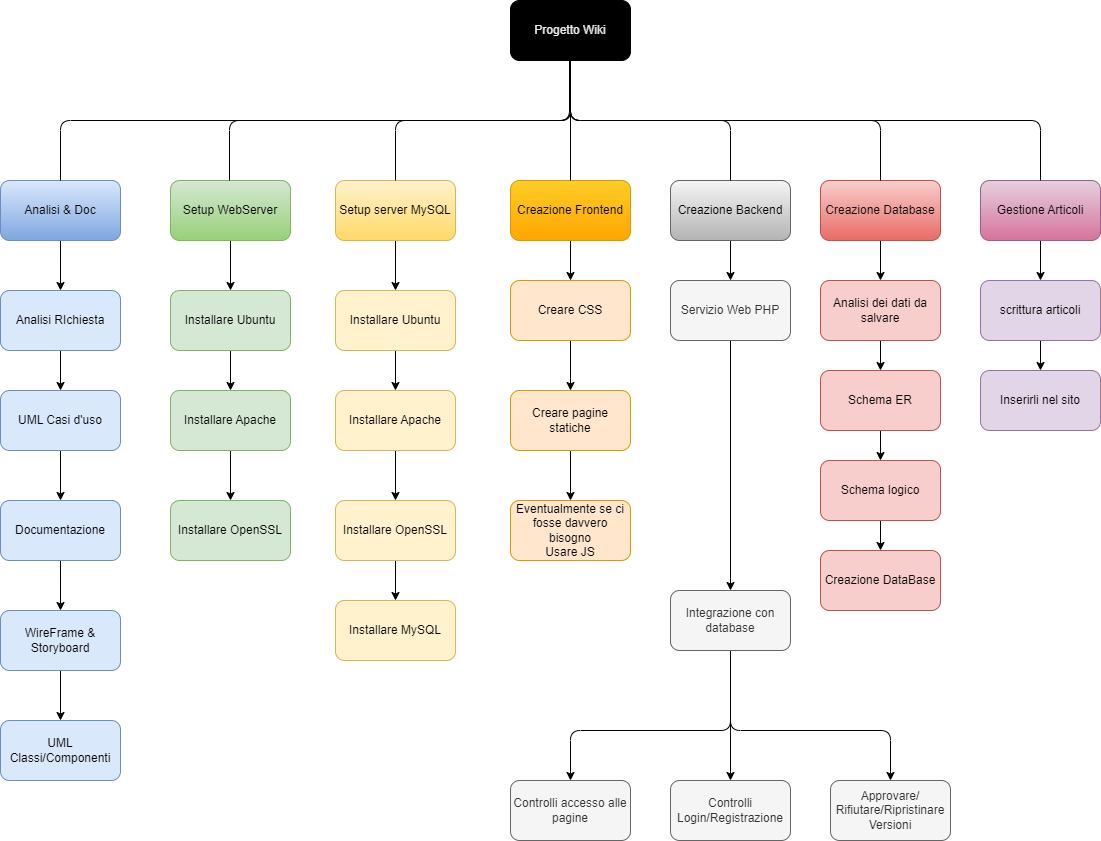

The diagram above was exported from draw.io. Its source (the exported page's mxGraphModel, read from the mxfile embedded in the PNG):
<mxGraphModel dx="933" dy="704" grid="1" gridSize="10" guides="1" tooltips="1" connect="1" arrows="1" fold="1" page="1" pageScale="1" pageWidth="850" pageHeight="1100" math="0" shadow="0">
  <root>
    <mxCell id="0" />
    <mxCell id="1" parent="0" />
    <mxCell id="2" value="Progetto Wiki" style="rounded=1;whiteSpace=wrap;html=1;fillColor=#000000;fontColor=#EAEAEA;" parent="1" vertex="1">
      <mxGeometry x="790" y="50" width="120" height="60" as="geometry" />
    </mxCell>
    <mxCell id="Q9y1Sk_SfGKJlz_eW2y1-17" style="edgeStyle=none;html=1;exitX=0.5;exitY=1;exitDx=0;exitDy=0;entryX=0.5;entryY=0;entryDx=0;entryDy=0;" parent="1" source="3" target="Q9y1Sk_SfGKJlz_eW2y1-16" edge="1">
      <mxGeometry relative="1" as="geometry" />
    </mxCell>
    <mxCell id="3" value="Analisi &amp;amp; Doc" style="rounded=1;whiteSpace=wrap;html=1;fillColor=#dae8fc;strokeColor=#6c8ebf;gradientColor=#7ea6e0;" parent="1" vertex="1">
      <mxGeometry x="280" y="230" width="120" height="60" as="geometry" />
    </mxCell>
    <mxCell id="Q9y1Sk_SfGKJlz_eW2y1-27" style="edgeStyle=none;html=1;exitX=0.5;exitY=1;exitDx=0;exitDy=0;entryX=0.5;entryY=0;entryDx=0;entryDy=0;" parent="1" source="4" target="Q9y1Sk_SfGKJlz_eW2y1-26" edge="1">
      <mxGeometry relative="1" as="geometry" />
    </mxCell>
    <mxCell id="4" value="Setup WebServer" style="rounded=1;whiteSpace=wrap;html=1;fillColor=#d5e8d4;strokeColor=#82b366;gradientColor=#97d077;" parent="1" vertex="1">
      <mxGeometry x="450" y="230" width="120" height="60" as="geometry" />
    </mxCell>
    <mxCell id="Q9y1Sk_SfGKJlz_eW2y1-37" style="edgeStyle=none;html=1;exitX=0.5;exitY=1;exitDx=0;exitDy=0;entryX=0.5;entryY=0;entryDx=0;entryDy=0;" parent="1" source="5" target="Q9y1Sk_SfGKJlz_eW2y1-33" edge="1">
      <mxGeometry relative="1" as="geometry" />
    </mxCell>
    <mxCell id="5" value="Setup server&amp;nbsp;&lt;span style=&quot;background-color: transparent;&quot;&gt;MySQL&lt;/span&gt;" style="rounded=1;whiteSpace=wrap;html=1;fillColor=#fff2cc;strokeColor=#d6b656;gradientColor=#ffd966;" parent="1" vertex="1">
      <mxGeometry x="615" y="230" width="120" height="60" as="geometry" />
    </mxCell>
    <mxCell id="Q9y1Sk_SfGKJlz_eW2y1-41" style="edgeStyle=none;html=1;exitX=0.5;exitY=1;exitDx=0;exitDy=0;entryX=0.5;entryY=0;entryDx=0;entryDy=0;" parent="1" source="6" target="24" edge="1">
      <mxGeometry relative="1" as="geometry" />
    </mxCell>
    <mxCell id="6" value="Creazione Frontend" style="rounded=1;whiteSpace=wrap;html=1;fillColor=#ffcd28;strokeColor=#d79b00;gradientColor=#ffa500;" parent="1" vertex="1">
      <mxGeometry x="790" y="230" width="120" height="60" as="geometry" />
    </mxCell>
    <mxCell id="30" style="edgeStyle=none;html=1;exitX=0.5;exitY=1;exitDx=0;exitDy=0;entryX=0.5;entryY=0;entryDx=0;entryDy=0;" parent="1" source="7" target="28" edge="1">
      <mxGeometry relative="1" as="geometry" />
    </mxCell>
    <mxCell id="7" value="Creazione Backend" style="rounded=1;whiteSpace=wrap;html=1;fillColor=#f5f5f5;strokeColor=#666666;gradientColor=#b3b3b3;" parent="1" vertex="1">
      <mxGeometry x="950" y="230" width="120" height="60" as="geometry" />
    </mxCell>
    <mxCell id="20" style="edgeStyle=none;html=1;exitX=0.5;exitY=1;exitDx=0;exitDy=0;entryX=0.5;entryY=0;entryDx=0;entryDy=0;" parent="1" source="Q9y1Sk_SfGKJlz_eW2y1-7" target="16" edge="1">
      <mxGeometry relative="1" as="geometry" />
    </mxCell>
    <mxCell id="Q9y1Sk_SfGKJlz_eW2y1-7" value="Creazione Database" style="rounded=1;whiteSpace=wrap;html=1;fillColor=#f8cecc;strokeColor=#b85450;gradientColor=#ea6b66;" parent="1" vertex="1">
      <mxGeometry x="1100" y="230" width="120" height="60" as="geometry" />
    </mxCell>
    <mxCell id="15" style="edgeStyle=none;html=1;exitX=0.5;exitY=1;exitDx=0;exitDy=0;entryX=0.5;entryY=0;entryDx=0;entryDy=0;" parent="1" source="Q9y1Sk_SfGKJlz_eW2y1-8" target="13" edge="1">
      <mxGeometry relative="1" as="geometry" />
    </mxCell>
    <mxCell id="Q9y1Sk_SfGKJlz_eW2y1-8" value="Gestione Articoli" style="rounded=1;whiteSpace=wrap;html=1;fillColor=#e6d0de;strokeColor=#996185;gradientColor=#d5739d;" parent="1" vertex="1">
      <mxGeometry x="1260" y="230" width="120" height="60" as="geometry" />
    </mxCell>
    <mxCell id="Q9y1Sk_SfGKJlz_eW2y1-11" value="" style="endArrow=none;html=1;exitX=0.5;exitY=0;exitDx=0;exitDy=0;" parent="1" edge="1">
      <mxGeometry width="50" height="50" relative="1" as="geometry">
        <mxPoint x="509" y="230" as="sourcePoint" />
        <mxPoint x="849" y="110" as="targetPoint" />
        <Array as="points">
          <mxPoint x="509" y="170" />
          <mxPoint x="849" y="170" />
        </Array>
      </mxGeometry>
    </mxCell>
    <mxCell id="Q9y1Sk_SfGKJlz_eW2y1-12" value="" style="endArrow=none;html=1;entryX=0.5;entryY=1;entryDx=0;entryDy=0;exitX=0.5;exitY=0;exitDx=0;exitDy=0;" parent="1" source="3" target="2" edge="1">
      <mxGeometry width="50" height="50" relative="1" as="geometry">
        <mxPoint x="530" y="150" as="sourcePoint" />
        <mxPoint x="580" y="100" as="targetPoint" />
        <Array as="points">
          <mxPoint x="340" y="170" />
          <mxPoint x="850" y="170" />
        </Array>
      </mxGeometry>
    </mxCell>
    <mxCell id="11" value="" style="endArrow=none;html=1;entryX=0.5;entryY=1;entryDx=0;entryDy=0;exitX=0.5;exitY=0;exitDx=0;exitDy=0;" parent="1" source="7" target="2" edge="1">
      <mxGeometry width="50" height="50" relative="1" as="geometry">
        <mxPoint x="690" y="520" as="sourcePoint" />
        <mxPoint x="740" y="470" as="targetPoint" />
        <Array as="points">
          <mxPoint x="1010" y="170" />
          <mxPoint x="850" y="170" />
        </Array>
      </mxGeometry>
    </mxCell>
    <mxCell id="Q9y1Sk_SfGKJlz_eW2y1-13" value="" style="endArrow=none;html=1;entryX=0.5;entryY=1;entryDx=0;entryDy=0;exitX=0.5;exitY=0;exitDx=0;exitDy=0;" parent="1" source="Q9y1Sk_SfGKJlz_eW2y1-8" target="2" edge="1">
      <mxGeometry width="50" height="50" relative="1" as="geometry">
        <mxPoint x="1210" y="130" as="sourcePoint" />
        <mxPoint x="1260" y="80" as="targetPoint" />
        <Array as="points">
          <mxPoint x="1320" y="170" />
          <mxPoint x="850" y="170" />
        </Array>
      </mxGeometry>
    </mxCell>
    <mxCell id="Q9y1Sk_SfGKJlz_eW2y1-14" value="" style="endArrow=none;html=1;entryX=0.5;entryY=1;entryDx=0;entryDy=0;exitX=0.5;exitY=0;exitDx=0;exitDy=0;" parent="1" source="Q9y1Sk_SfGKJlz_eW2y1-7" target="2" edge="1">
      <mxGeometry width="50" height="50" relative="1" as="geometry">
        <mxPoint x="1120" y="150" as="sourcePoint" />
        <mxPoint x="1170" y="100" as="targetPoint" />
        <Array as="points">
          <mxPoint x="1160" y="170" />
          <mxPoint x="850" y="170" />
        </Array>
      </mxGeometry>
    </mxCell>
    <mxCell id="12" value="" style="endArrow=none;html=1;entryX=0.5;entryY=1;entryDx=0;entryDy=0;exitX=0.5;exitY=0;exitDx=0;exitDy=0;" parent="1" source="6" target="2" edge="1">
      <mxGeometry width="50" height="50" relative="1" as="geometry">
        <mxPoint x="690" y="520" as="sourcePoint" />
        <mxPoint x="740" y="470" as="targetPoint" />
      </mxGeometry>
    </mxCell>
    <mxCell id="Q9y1Sk_SfGKJlz_eW2y1-15" value="" style="endArrow=none;html=1;exitX=0.5;exitY=0;exitDx=0;exitDy=0;entryX=0.5;entryY=1;entryDx=0;entryDy=0;" parent="1" source="5" target="2" edge="1">
      <mxGeometry width="50" height="50" relative="1" as="geometry">
        <mxPoint x="640" y="140" as="sourcePoint" />
        <mxPoint x="690" y="90" as="targetPoint" />
        <Array as="points">
          <mxPoint x="675" y="170" />
          <mxPoint x="850" y="170" />
        </Array>
      </mxGeometry>
    </mxCell>
    <mxCell id="Q9y1Sk_SfGKJlz_eW2y1-19" style="edgeStyle=none;html=1;exitX=0.5;exitY=1;exitDx=0;exitDy=0;entryX=0.5;entryY=0;entryDx=0;entryDy=0;" parent="1" source="Q9y1Sk_SfGKJlz_eW2y1-16" target="Q9y1Sk_SfGKJlz_eW2y1-18" edge="1">
      <mxGeometry relative="1" as="geometry" />
    </mxCell>
    <mxCell id="Q9y1Sk_SfGKJlz_eW2y1-16" value="Analisi RIchiesta" style="rounded=1;whiteSpace=wrap;html=1;fillColor=#dae8fc;strokeColor=#6c8ebf;" parent="1" vertex="1">
      <mxGeometry x="280" y="340" width="120" height="60" as="geometry" />
    </mxCell>
    <mxCell id="Q9y1Sk_SfGKJlz_eW2y1-21" style="edgeStyle=none;html=1;exitX=0.5;exitY=1;exitDx=0;exitDy=0;entryX=0.5;entryY=0;entryDx=0;entryDy=0;" parent="1" source="Q9y1Sk_SfGKJlz_eW2y1-18" target="Q9y1Sk_SfGKJlz_eW2y1-20" edge="1">
      <mxGeometry relative="1" as="geometry" />
    </mxCell>
    <mxCell id="Q9y1Sk_SfGKJlz_eW2y1-18" value="UML Casi d'uso" style="rounded=1;whiteSpace=wrap;html=1;fillColor=#dae8fc;strokeColor=#6c8ebf;" parent="1" vertex="1">
      <mxGeometry x="280" y="440" width="120" height="60" as="geometry" />
    </mxCell>
    <mxCell id="Q9y1Sk_SfGKJlz_eW2y1-25" style="edgeStyle=none;html=1;exitX=0.5;exitY=1;exitDx=0;exitDy=0;" parent="1" source="Q9y1Sk_SfGKJlz_eW2y1-20" target="Q9y1Sk_SfGKJlz_eW2y1-22" edge="1">
      <mxGeometry relative="1" as="geometry" />
    </mxCell>
    <mxCell id="Q9y1Sk_SfGKJlz_eW2y1-20" value="Documentazione" style="rounded=1;whiteSpace=wrap;html=1;fillColor=#dae8fc;strokeColor=#6c8ebf;" parent="1" vertex="1">
      <mxGeometry x="280" y="550" width="120" height="60" as="geometry" />
    </mxCell>
    <mxCell id="Q9y1Sk_SfGKJlz_eW2y1-24" style="edgeStyle=none;html=1;exitX=0.5;exitY=1;exitDx=0;exitDy=0;" parent="1" source="Q9y1Sk_SfGKJlz_eW2y1-22" target="Q9y1Sk_SfGKJlz_eW2y1-23" edge="1">
      <mxGeometry relative="1" as="geometry" />
    </mxCell>
    <mxCell id="Q9y1Sk_SfGKJlz_eW2y1-22" value="WireFrame &amp;amp; Storyboard" style="rounded=1;whiteSpace=wrap;html=1;fillColor=#dae8fc;strokeColor=#6c8ebf;" parent="1" vertex="1">
      <mxGeometry x="280" y="660" width="120" height="60" as="geometry" />
    </mxCell>
    <mxCell id="Q9y1Sk_SfGKJlz_eW2y1-23" value="UML Classi/Componenti" style="rounded=1;whiteSpace=wrap;html=1;fillColor=#dae8fc;strokeColor=#6c8ebf;" parent="1" vertex="1">
      <mxGeometry x="280" y="770" width="120" height="60" as="geometry" />
    </mxCell>
    <mxCell id="Q9y1Sk_SfGKJlz_eW2y1-45" style="edgeStyle=none;html=1;exitX=0.5;exitY=1;exitDx=0;exitDy=0;entryX=0.5;entryY=0;entryDx=0;entryDy=0;" parent="1" source="13" target="Q9y1Sk_SfGKJlz_eW2y1-44" edge="1">
      <mxGeometry relative="1" as="geometry" />
    </mxCell>
    <mxCell id="13" value="scrittura articoli" style="rounded=1;whiteSpace=wrap;html=1;fillColor=#e1d5e7;strokeColor=#9673a6;" parent="1" vertex="1">
      <mxGeometry x="1260" y="330" width="120" height="60" as="geometry" />
    </mxCell>
    <mxCell id="21" style="edgeStyle=none;html=1;exitX=0.5;exitY=1;exitDx=0;exitDy=0;entryX=0.5;entryY=0;entryDx=0;entryDy=0;" parent="1" source="16" target="17" edge="1">
      <mxGeometry relative="1" as="geometry" />
    </mxCell>
    <mxCell id="16" value="Analisi dei dati da salvare" style="rounded=1;whiteSpace=wrap;html=1;fillColor=#f8cecc;strokeColor=#b85450;" parent="1" vertex="1">
      <mxGeometry x="1100" y="330" width="120" height="60" as="geometry" />
    </mxCell>
    <mxCell id="22" style="edgeStyle=none;html=1;exitX=0.5;exitY=1;exitDx=0;exitDy=0;" parent="1" source="17" target="18" edge="1">
      <mxGeometry relative="1" as="geometry" />
    </mxCell>
    <mxCell id="17" value="Schema ER" style="rounded=1;whiteSpace=wrap;html=1;fillColor=#f8cecc;strokeColor=#b85450;" parent="1" vertex="1">
      <mxGeometry x="1100" y="420" width="120" height="60" as="geometry" />
    </mxCell>
    <mxCell id="23" style="edgeStyle=none;html=1;exitX=0.5;exitY=1;exitDx=0;exitDy=0;entryX=0.5;entryY=0;entryDx=0;entryDy=0;" parent="1" source="18" target="19" edge="1">
      <mxGeometry relative="1" as="geometry" />
    </mxCell>
    <mxCell id="18" value="Schema logico" style="rounded=1;whiteSpace=wrap;html=1;fillColor=#f8cecc;strokeColor=#b85450;" parent="1" vertex="1">
      <mxGeometry x="1100" y="510" width="120" height="60" as="geometry" />
    </mxCell>
    <mxCell id="Q9y1Sk_SfGKJlz_eW2y1-29" style="edgeStyle=none;html=1;exitX=0.5;exitY=1;exitDx=0;exitDy=0;entryX=0.5;entryY=0;entryDx=0;entryDy=0;" parent="1" source="Q9y1Sk_SfGKJlz_eW2y1-26" target="Q9y1Sk_SfGKJlz_eW2y1-28" edge="1">
      <mxGeometry relative="1" as="geometry" />
    </mxCell>
    <mxCell id="Q9y1Sk_SfGKJlz_eW2y1-26" value="Installare Ubuntu" style="rounded=1;whiteSpace=wrap;html=1;fillColor=#d5e8d4;strokeColor=#82b366;" parent="1" vertex="1">
      <mxGeometry x="450" y="340" width="120" height="60" as="geometry" />
    </mxCell>
    <mxCell id="19" value="Creazione DataBase" style="rounded=1;whiteSpace=wrap;html=1;fillColor=#f8cecc;strokeColor=#b85450;" parent="1" vertex="1">
      <mxGeometry x="1100" y="600" width="120" height="60" as="geometry" />
    </mxCell>
    <mxCell id="Q9y1Sk_SfGKJlz_eW2y1-31" style="edgeStyle=none;html=1;exitX=0.5;exitY=1;exitDx=0;exitDy=0;entryX=0.5;entryY=0;entryDx=0;entryDy=0;" parent="1" source="Q9y1Sk_SfGKJlz_eW2y1-28" target="Q9y1Sk_SfGKJlz_eW2y1-30" edge="1">
      <mxGeometry relative="1" as="geometry" />
    </mxCell>
    <mxCell id="Q9y1Sk_SfGKJlz_eW2y1-28" value="Installare Apache" style="rounded=1;whiteSpace=wrap;html=1;fillColor=#d5e8d4;strokeColor=#82b366;" parent="1" vertex="1">
      <mxGeometry x="450" y="440" width="120" height="60" as="geometry" />
    </mxCell>
    <mxCell id="Q9y1Sk_SfGKJlz_eW2y1-30" value="Installare OpenSSL" style="rounded=1;whiteSpace=wrap;html=1;fillColor=#d5e8d4;strokeColor=#82b366;" parent="1" vertex="1">
      <mxGeometry x="450" y="550" width="120" height="60" as="geometry" />
    </mxCell>
    <mxCell id="Q9y1Sk_SfGKJlz_eW2y1-32" style="edgeStyle=none;html=1;exitX=0.5;exitY=1;exitDx=0;exitDy=0;entryX=0.5;entryY=0;entryDx=0;entryDy=0;" parent="1" source="Q9y1Sk_SfGKJlz_eW2y1-33" target="Q9y1Sk_SfGKJlz_eW2y1-35" edge="1">
      <mxGeometry relative="1" as="geometry" />
    </mxCell>
    <mxCell id="Q9y1Sk_SfGKJlz_eW2y1-33" value="Installare Ubuntu" style="rounded=1;whiteSpace=wrap;html=1;fillColor=#fff2cc;strokeColor=#d6b656;" parent="1" vertex="1">
      <mxGeometry x="615" y="340" width="120" height="60" as="geometry" />
    </mxCell>
    <mxCell id="Q9y1Sk_SfGKJlz_eW2y1-34" style="edgeStyle=none;html=1;exitX=0.5;exitY=1;exitDx=0;exitDy=0;entryX=0.5;entryY=0;entryDx=0;entryDy=0;" parent="1" source="Q9y1Sk_SfGKJlz_eW2y1-35" target="Q9y1Sk_SfGKJlz_eW2y1-36" edge="1">
      <mxGeometry relative="1" as="geometry" />
    </mxCell>
    <mxCell id="Q9y1Sk_SfGKJlz_eW2y1-35" value="Installare Apache" style="rounded=1;whiteSpace=wrap;html=1;fillColor=#fff2cc;strokeColor=#d6b656;" parent="1" vertex="1">
      <mxGeometry x="615" y="440" width="120" height="60" as="geometry" />
    </mxCell>
    <mxCell id="Q9y1Sk_SfGKJlz_eW2y1-39" style="edgeStyle=none;html=1;exitX=0.5;exitY=1;exitDx=0;exitDy=0;entryX=0.5;entryY=0;entryDx=0;entryDy=0;" parent="1" source="Q9y1Sk_SfGKJlz_eW2y1-36" target="Q9y1Sk_SfGKJlz_eW2y1-38" edge="1">
      <mxGeometry relative="1" as="geometry" />
    </mxCell>
    <mxCell id="Q9y1Sk_SfGKJlz_eW2y1-36" value="Installare OpenSSL" style="rounded=1;whiteSpace=wrap;html=1;fillColor=#fff2cc;strokeColor=#d6b656;" parent="1" vertex="1">
      <mxGeometry x="615" y="550" width="120" height="60" as="geometry" />
    </mxCell>
    <mxCell id="Q9y1Sk_SfGKJlz_eW2y1-42" style="edgeStyle=none;html=1;exitX=0.5;exitY=1;exitDx=0;exitDy=0;entryX=0.5;entryY=0;entryDx=0;entryDy=0;" parent="1" source="24" target="25" edge="1">
      <mxGeometry relative="1" as="geometry" />
    </mxCell>
    <mxCell id="24" value="Creare CSS" style="rounded=1;whiteSpace=wrap;html=1;fillColor=#ffe6cc;strokeColor=#d79b00;" parent="1" vertex="1">
      <mxGeometry x="790" y="330" width="120" height="60" as="geometry" />
    </mxCell>
    <mxCell id="Q9y1Sk_SfGKJlz_eW2y1-43" style="edgeStyle=none;html=1;exitX=0.5;exitY=1;exitDx=0;exitDy=0;" parent="1" source="25" target="Q9y1Sk_SfGKJlz_eW2y1-40" edge="1">
      <mxGeometry relative="1" as="geometry" />
    </mxCell>
    <mxCell id="25" value="Creare pagine statiche" style="rounded=1;whiteSpace=wrap;html=1;fillColor=#ffe6cc;strokeColor=#d79b00;" parent="1" vertex="1">
      <mxGeometry x="790" y="440" width="120" height="60" as="geometry" />
    </mxCell>
    <mxCell id="Q9y1Sk_SfGKJlz_eW2y1-38" value="Installare MySQL" style="rounded=1;whiteSpace=wrap;html=1;fillColor=#fff2cc;strokeColor=#d6b656;" parent="1" vertex="1">
      <mxGeometry x="615" y="650" width="120" height="60" as="geometry" />
    </mxCell>
    <mxCell id="Q9y1Sk_SfGKJlz_eW2y1-52" style="edgeStyle=none;html=1;exitX=0.5;exitY=1;exitDx=0;exitDy=0;entryX=0.5;entryY=0;entryDx=0;entryDy=0;" parent="1" source="26" target="Q9y1Sk_SfGKJlz_eW2y1-49" edge="1">
      <mxGeometry relative="1" as="geometry">
        <Array as="points">
          <mxPoint x="1010" y="780" />
          <mxPoint x="1170" y="780" />
        </Array>
      </mxGeometry>
    </mxCell>
    <mxCell id="Q9y1Sk_SfGKJlz_eW2y1-53" style="edgeStyle=none;html=1;exitX=0.5;exitY=1;exitDx=0;exitDy=0;entryX=0.5;entryY=0;entryDx=0;entryDy=0;" parent="1" source="26" target="Q9y1Sk_SfGKJlz_eW2y1-48" edge="1">
      <mxGeometry relative="1" as="geometry">
        <Array as="points">
          <mxPoint x="1010" y="780" />
          <mxPoint x="850" y="780" />
        </Array>
      </mxGeometry>
    </mxCell>
    <mxCell id="Q9y1Sk_SfGKJlz_eW2y1-55" style="edgeStyle=none;html=1;exitX=0.5;exitY=1;exitDx=0;exitDy=0;entryX=0.5;entryY=0;entryDx=0;entryDy=0;" parent="1" source="26" target="Q9y1Sk_SfGKJlz_eW2y1-54" edge="1">
      <mxGeometry relative="1" as="geometry" />
    </mxCell>
    <mxCell id="26" value="Integrazione con database" style="rounded=1;whiteSpace=wrap;html=1;fillColor=#f5f5f5;fontColor=#333333;strokeColor=#666666;" parent="1" vertex="1">
      <mxGeometry x="950" y="640" width="120" height="60" as="geometry" />
    </mxCell>
    <mxCell id="Q9y1Sk_SfGKJlz_eW2y1-40" value="Eventualmente se ci fosse davvero bisogno&lt;br&gt;Usare JS" style="rounded=1;whiteSpace=wrap;html=1;fillColor=#ffe6cc;strokeColor=#d79b00;" parent="1" vertex="1">
      <mxGeometry x="790" y="550" width="120" height="60" as="geometry" />
    </mxCell>
    <mxCell id="29" style="edgeStyle=none;html=1;entryX=0.5;entryY=0;entryDx=0;entryDy=0;" parent="1" source="28" target="26" edge="1">
      <mxGeometry relative="1" as="geometry" />
    </mxCell>
    <mxCell id="28" value="Servizio Web PHP" style="rounded=1;whiteSpace=wrap;html=1;fillColor=#f5f5f5;fontColor=#333333;strokeColor=#666666;" parent="1" vertex="1">
      <mxGeometry x="950" y="330" width="120" height="60" as="geometry" />
    </mxCell>
    <mxCell id="Q9y1Sk_SfGKJlz_eW2y1-44" value="Inserirli nel sito" style="rounded=1;whiteSpace=wrap;html=1;fillColor=#e1d5e7;strokeColor=#9673a6;" parent="1" vertex="1">
      <mxGeometry x="1260" y="420" width="120" height="60" as="geometry" />
    </mxCell>
    <mxCell id="Q9y1Sk_SfGKJlz_eW2y1-48" value="Controlli accesso alle pagine" style="rounded=1;whiteSpace=wrap;html=1;fillColor=#f5f5f5;fontColor=#333333;strokeColor=#666666;" parent="1" vertex="1">
      <mxGeometry x="790" y="830" width="120" height="60" as="geometry" />
    </mxCell>
    <mxCell id="Q9y1Sk_SfGKJlz_eW2y1-49" value="Approvare/&lt;div&gt;Rifiutare/Ripristinare&lt;br&gt;Versioni&lt;/div&gt;" style="rounded=1;whiteSpace=wrap;html=1;fillColor=#f5f5f5;fontColor=#333333;strokeColor=#666666;" parent="1" vertex="1">
      <mxGeometry x="1110" y="830" width="120" height="60" as="geometry" />
    </mxCell>
    <mxCell id="Q9y1Sk_SfGKJlz_eW2y1-54" value="Controlli Login/Registrazione" style="rounded=1;whiteSpace=wrap;html=1;fillColor=#f5f5f5;fontColor=#333333;strokeColor=#666666;" parent="1" vertex="1">
      <mxGeometry x="950" y="830" width="120" height="60" as="geometry" />
    </mxCell>
  </root>
</mxGraphModel>